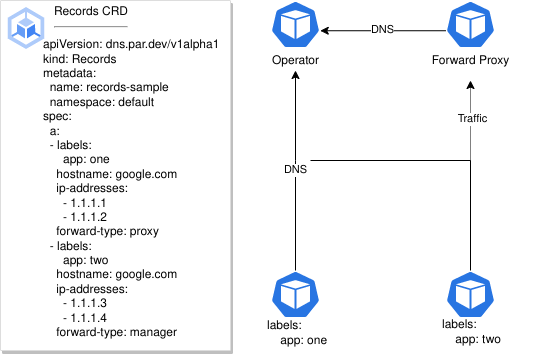

The diagram above was exported from draw.io. Its source (the exported page's mxGraphModel, read from the mxfile embedded in the PNG):
<mxGraphModel dx="1434" dy="838" grid="1" gridSize="10" guides="1" tooltips="1" connect="1" arrows="1" fold="1" page="1" pageScale="1" pageWidth="850" pageHeight="1100" math="0" shadow="0">
  <root>
    <mxCell id="0" />
    <mxCell id="1" parent="0" />
    <mxCell id="3mS2IYYyJIlku4cmfmL7-3" value="" style="sketch=0;html=1;dashed=0;whitespace=wrap;fillColor=#2875E2;strokeColor=#ffffff;points=[[0.005,0.63,0],[0.1,0.2,0],[0.9,0.2,0],[0.5,0,0],[0.995,0.63,0],[0.72,0.99,0],[0.5,1,0],[0.28,0.99,0]];verticalLabelPosition=bottom;align=center;verticalAlign=top;shape=mxgraph.kubernetes.icon;prIcon=pod" parent="1" vertex="1">
      <mxGeometry x="400" y="390" width="50" height="48" as="geometry" />
    </mxCell>
    <mxCell id="3mS2IYYyJIlku4cmfmL7-6" value="" style="strokeColor=#dddddd;shadow=1;strokeWidth=1;rounded=1;absoluteArcSize=1;arcSize=2;align=center;" parent="1" vertex="1">
      <mxGeometry x="130" y="120" width="230" height="350" as="geometry" />
    </mxCell>
    <mxCell id="3mS2IYYyJIlku4cmfmL7-7" value="&lt;font color=&quot;#000000&quot;&gt;Records CRD&lt;/font&gt;&lt;br&gt;&lt;hr&gt;" style="sketch=0;dashed=0;connectable=0;html=1;part=1;labelPosition=right;verticalLabelPosition=middle;align=left;verticalAlign=top;spacingLeft=5;fontColor=#999999;fontSize=12;spacingTop=-8;shape=image;image=data:image/svg+xml,(base64 omitted: 1048 chars);" parent="3mS2IYYyJIlku4cmfmL7-6" vertex="1">
      <mxGeometry width="42" height="42" relative="1" as="geometry">
        <mxPoint x="5" y="7" as="offset" />
      </mxGeometry>
    </mxCell>
    <mxCell id="3mS2IYYyJIlku4cmfmL7-12" value="&lt;div&gt;apiVersion: dns.par.dev/v1alpha1&lt;/div&gt;&lt;div&gt;kind: Records&lt;/div&gt;&lt;div&gt;metadata:&lt;/div&gt;&lt;div&gt;&amp;nbsp; name: records-sample&lt;/div&gt;&lt;div&gt;&amp;nbsp; namespace: default&lt;/div&gt;&lt;div&gt;spec:&lt;/div&gt;&lt;div&gt;&amp;nbsp; a:&lt;/div&gt;&lt;div&gt;&amp;nbsp; - labels:&lt;/div&gt;&lt;div&gt;&amp;nbsp; &amp;nbsp; &amp;nbsp; app: one&lt;/div&gt;&lt;div&gt;&amp;nbsp; &amp;nbsp; hostname: google.com&lt;/div&gt;&lt;div&gt;&amp;nbsp; &amp;nbsp; ip-addresses:&lt;/div&gt;&lt;div&gt;&amp;nbsp; &amp;nbsp; &amp;nbsp; - 1.1.1.1&lt;/div&gt;&lt;div&gt;&amp;nbsp; &amp;nbsp; &amp;nbsp; - 1.1.1.2&lt;/div&gt;&lt;div&gt;&amp;nbsp; &amp;nbsp; forward-type: proxy&lt;/div&gt;&lt;div&gt;&amp;nbsp; - labels:&lt;/div&gt;&lt;div&gt;&amp;nbsp; &amp;nbsp; &amp;nbsp; app: two&lt;/div&gt;&lt;div&gt;&amp;nbsp; &amp;nbsp; hostname: google.com&lt;/div&gt;&lt;div&gt;&amp;nbsp; &amp;nbsp; ip-addresses:&lt;/div&gt;&lt;div&gt;&amp;nbsp; &amp;nbsp; &amp;nbsp; - 1.1.1.3&lt;/div&gt;&lt;div&gt;&amp;nbsp; &amp;nbsp; &amp;nbsp; - 1.1.1.4&lt;/div&gt;&lt;div&gt;&amp;nbsp; &amp;nbsp; forward-type: manager&lt;/div&gt;&lt;div&gt;&lt;br&gt;&lt;/div&gt;" style="text;html=1;strokeColor=none;fillColor=none;align=left;verticalAlign=middle;whiteSpace=wrap;rounded=0;" parent="3mS2IYYyJIlku4cmfmL7-6" vertex="1">
      <mxGeometry x="41.07380999399167" y="180.005" width="188.92619000600834" height="34.6875" as="geometry" />
    </mxCell>
    <mxCell id="3mS2IYYyJIlku4cmfmL7-4" value="Operator" style="sketch=0;html=1;dashed=0;whitespace=wrap;fillColor=#2875E2;strokeColor=#ffffff;points=[[0.005,0.63,0],[0.1,0.2,0],[0.9,0.2,0],[0.5,0,0],[0.995,0.63,0],[0.72,0.99,0],[0.5,1,0],[0.28,0.99,0]];verticalLabelPosition=bottom;align=center;verticalAlign=top;shape=mxgraph.kubernetes.icon;prIcon=pod" parent="1" vertex="1">
      <mxGeometry x="400" y="120" width="50" height="48" as="geometry" />
    </mxCell>
    <mxCell id="3mS2IYYyJIlku4cmfmL7-13" value="Forward Proxy" style="sketch=0;html=1;dashed=0;whitespace=wrap;fillColor=#2875E2;strokeColor=#ffffff;points=[[0.005,0.63,0],[0.1,0.2,0],[0.9,0.2,0],[0.5,0,0],[0.995,0.63,0],[0.72,0.99,0],[0.5,1,0],[0.28,0.99,0]];verticalLabelPosition=bottom;align=center;verticalAlign=top;shape=mxgraph.kubernetes.icon;prIcon=pod" parent="1" vertex="1">
      <mxGeometry x="575" y="120" width="50" height="48" as="geometry" />
    </mxCell>
    <mxCell id="3mS2IYYyJIlku4cmfmL7-16" value="&lt;div style=&quot;&quot;&gt;&lt;span style=&quot;background-color: initial;&quot;&gt;labels:&lt;/span&gt;&lt;/div&gt;&amp;nbsp; &amp;nbsp; app: one" style="text;html=1;strokeColor=none;fillColor=none;align=left;verticalAlign=middle;whiteSpace=wrap;rounded=0;" parent="1" vertex="1">
      <mxGeometry x="395" y="439" width="95" height="30" as="geometry" />
    </mxCell>
    <mxCell id="3mS2IYYyJIlku4cmfmL7-18" value="" style="sketch=0;html=1;dashed=0;whitespace=wrap;fillColor=#2875E2;strokeColor=#ffffff;points=[[0.005,0.63,0],[0.1,0.2,0],[0.9,0.2,0],[0.5,0,0],[0.995,0.63,0],[0.72,0.99,0],[0.5,1,0],[0.28,0.99,0]];verticalLabelPosition=bottom;align=center;verticalAlign=top;shape=mxgraph.kubernetes.icon;prIcon=pod" parent="1" vertex="1">
      <mxGeometry x="575" y="390" width="50" height="48" as="geometry" />
    </mxCell>
    <mxCell id="3mS2IYYyJIlku4cmfmL7-19" value="&lt;div style=&quot;&quot;&gt;&lt;span style=&quot;background-color: initial;&quot;&gt;labels:&lt;/span&gt;&lt;/div&gt;&amp;nbsp; &amp;nbsp; app: two" style="text;html=1;strokeColor=none;fillColor=none;align=left;verticalAlign=middle;whiteSpace=wrap;rounded=0;" parent="1" vertex="1">
      <mxGeometry x="570" y="438" width="95" height="30" as="geometry" />
    </mxCell>
    <mxCell id="3mS2IYYyJIlku4cmfmL7-23" value="DNS" style="endArrow=classic;html=1;rounded=0;exitX=0.5;exitY=0;exitDx=0;exitDy=0;exitPerimeter=0;" parent="1" source="3mS2IYYyJIlku4cmfmL7-3" edge="1">
      <mxGeometry width="50" height="50" relative="1" as="geometry">
        <mxPoint x="370" y="360" as="sourcePoint" />
        <mxPoint x="425" y="190" as="targetPoint" />
        <Array as="points">
          <mxPoint x="425" y="280" />
        </Array>
      </mxGeometry>
    </mxCell>
    <mxCell id="3mS2IYYyJIlku4cmfmL7-25" value="DNS" style="endArrow=classic;html=1;rounded=0;exitX=0.005;exitY=0.63;exitDx=0;exitDy=0;exitPerimeter=0;entryX=0.995;entryY=0.63;entryDx=0;entryDy=0;entryPerimeter=0;" parent="1" source="3mS2IYYyJIlku4cmfmL7-13" target="3mS2IYYyJIlku4cmfmL7-4" edge="1">
      <mxGeometry width="50" height="50" relative="1" as="geometry">
        <mxPoint x="580" y="270" as="sourcePoint" />
        <mxPoint x="630" y="220" as="targetPoint" />
      </mxGeometry>
    </mxCell>
    <mxCell id="3mS2IYYyJIlku4cmfmL7-31" value="" style="endArrow=none;html=1;rounded=0;exitX=0.5;exitY=0;exitDx=0;exitDy=0;exitPerimeter=0;" parent="1" source="3mS2IYYyJIlku4cmfmL7-18" edge="1">
      <mxGeometry width="50" height="50" relative="1" as="geometry">
        <mxPoint x="585" y="360" as="sourcePoint" />
        <mxPoint x="440" y="280" as="targetPoint" />
        <Array as="points">
          <mxPoint x="600" y="280" />
        </Array>
      </mxGeometry>
    </mxCell>
    <mxCell id="3mS2IYYyJIlku4cmfmL7-33" value="" style="endArrow=classic;html=1;rounded=0;dashed=1;dashPattern=1 1;" parent="1" edge="1">
      <mxGeometry width="50" height="50" relative="1" as="geometry">
        <mxPoint x="600" y="371" as="sourcePoint" />
        <mxPoint x="600" y="200" as="targetPoint" />
      </mxGeometry>
    </mxCell>
    <mxCell id="3mS2IYYyJIlku4cmfmL7-34" value="Traffic" style="edgeLabel;html=1;align=center;verticalAlign=middle;resizable=0;points=[];" parent="3mS2IYYyJIlku4cmfmL7-33" vertex="1" connectable="0">
      <mxGeometry x="0.5574" y="-1" relative="1" as="geometry">
        <mxPoint as="offset" />
      </mxGeometry>
    </mxCell>
  </root>
</mxGraphModel>